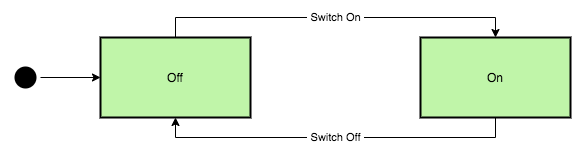

The diagram above was exported from draw.io. Its source (the exported page's mxGraphModel, read from the mxfile embedded in the PNG):
<mxGraphModel dx="1186" dy="715" grid="1" gridSize="10" guides="1" tooltips="1" connect="1" arrows="1" fold="1" page="1" pageScale="1.5" pageWidth="1169" pageHeight="826" background="none" math="0" shadow="0">
  <root>
    <mxCell id="0" />
    <mxCell id="1" parent="0" />
    <mxCell id="2" value="&amp;nbsp;Switch On&amp;nbsp;" style="edgeStyle=orthogonalEdgeStyle;rounded=0;orthogonalLoop=1;jettySize=auto;html=1;exitX=0.5;exitY=0;exitDx=0;exitDy=0;entryX=0.5;entryY=0;entryDx=0;entryDy=0;" edge="1" source="3" target="5" parent="1">
      <mxGeometry relative="1" as="geometry" />
    </mxCell>
    <mxCell id="3" value="Off" style="strokeWidth=2;dashed=0;align=center;fontSize=12;shape=rect;verticalLabelPosition=middle;verticalAlign=middle;fillColor=#c0f5a9;labelPosition=center;" vertex="1" parent="1">
      <mxGeometry x="160" y="120" width="150" height="80" as="geometry" />
    </mxCell>
    <mxCell id="4" value="&amp;nbsp;Switch Off&amp;nbsp;" style="edgeStyle=orthogonalEdgeStyle;rounded=0;orthogonalLoop=1;jettySize=auto;html=1;exitX=0.5;exitY=1;exitDx=0;exitDy=0;entryX=0.5;entryY=1;entryDx=0;entryDy=0;" edge="1" source="5" target="3" parent="1">
      <mxGeometry relative="1" as="geometry" />
    </mxCell>
    <mxCell id="5" value="On" style="strokeWidth=2;dashed=0;align=center;fontSize=12;shape=rect;verticalLabelPosition=middle;verticalAlign=middle;fillColor=#c0f5a9;labelPosition=center;" vertex="1" parent="1">
      <mxGeometry x="480" y="120" width="150" height="80" as="geometry" />
    </mxCell>
    <mxCell id="6" style="edgeStyle=orthogonalEdgeStyle;rounded=0;orthogonalLoop=1;jettySize=auto;html=1;exitX=1;exitY=0.5;exitDx=0;exitDy=0;entryX=0;entryY=0.5;entryDx=0;entryDy=0;" edge="1" source="7" target="3" parent="1">
      <mxGeometry relative="1" as="geometry" />
    </mxCell>
    <mxCell id="7" value="" style="ellipse;html=1;shape=endState;fillColor=#000000;strokeColor=none;" vertex="1" parent="1">
      <mxGeometry x="70" y="145" width="30" height="30" as="geometry" />
    </mxCell>
  </root>
</mxGraphModel>